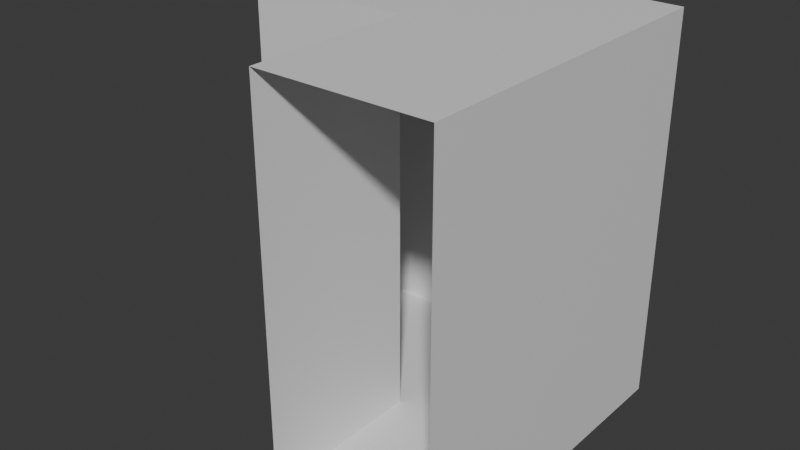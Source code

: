 # Source: corridor_L.blend  (saved by Blender 4.2.66; exported with 4.5.12 LTS)
import bpy
from mathutils import Matrix  # noqa: F401  (used for matrix-valued properties, if any)

bpy.ops.wm.read_factory_settings(use_empty=True)
scene = bpy.context.scene
scene.name = 'Scene'

# ---- materials (node trees are filled in below, after node groups)
mat_material = bpy.data.materials.new('Material')
mat_material.alpha_threshold = 0.0
mat_material.use_transparent_shadow = False
mat_material.roughness = 0.5
mat_material.line_color = (0.0, 0.0, 0.0, 1.0)

# ---- material node trees
mat_material.use_nodes = True; mat_material.node_tree.nodes.clear()
_N = mat_material.node_tree.nodes; _L = mat_material.node_tree.links
n0 = _N.new('ShaderNodeOutputMaterial'); n0.name = 'Material Output'; n0.location = (300, 300)
n1 = _N.new('ShaderNodeBsdfPrincipled'); n1.name = 'Principled BSDF'; n1.location = (10, 300)
n1.inputs[3].default_value = 1.45
_L.new(n1.outputs[0], n0.inputs[0])
n0.is_active_output = True

# ---- world
world_world = bpy.data.worlds.new('World'); scene.world = world_world
world_world.use_nodes = True; world_world.node_tree.nodes.clear()
_N = world_world.node_tree.nodes; _L = world_world.node_tree.links
n0 = _N.new('ShaderNodeOutputWorld'); n0.name = 'World Output'; n0.location = (300, 300)
n1 = _N.new('ShaderNodeBackground'); n1.name = 'Background'; n1.location = (10, 300)
n1.inputs[0].default_value = (0.05088, 0.05088, 0.05088, 1.0)
_L.new(n1.outputs[0], n0.inputs[0])
n0.is_active_output = True
world_world.color = (0.05088, 0.05088, 0.05088)
world_world.sun_shadow_jitter_overblur = 0.0

# ---- meshes
me_cube = bpy.data.meshes.new('Cube')
me_cube.from_pydata([(0.0, 1.0, 0.0), (0.0, 0.0, 2.3), (0.0, 0.0, 0.0), (0.0, 1.0, 2.3), (1.0, 0.0, 0.0), (2.0, 0.0, 0.0), (1.0, 1.0, 2.3), (2.0, 1.0, 2.3), (2.0, 1.0, 0.0), (1.0, 1.0, 0.0), (2.0, 0.0, 2.3), (1.0, 0.0, 2.3), (1.0, -1.0, 0.0), (2.0, -1.0, 0.0), (2.0, -1.0, 2.3), (1.0, -1.0, 2.3)], [], [(4, 11, 1, 2), (6, 3, 1, 11), (7, 6, 11, 10), (4, 5, 13, 12), (0, 9, 4, 2), (9, 8, 5, 4), (0, 3, 6, 9), (5, 10, 14, 13), (11, 4, 12, 15), (10, 11, 15, 14), (7, 10, 5, 8), (9, 6, 7, 8)])
_uv = me_cube.uv_layers.new(name='UVMap')
_uv.uv.foreach_set('vector', [0.375, 0.9167, 0.625, 0.9167, 0.625, 1.0, 0.375, 1.0, 0.7917, 0.5, 0.875, 0.5, 0.875, 0.75, 0.7917, 0.75, 0.7083, 0.5, 0.7917, 0.5, 0.7917, 0.75, 0.7083, 0.75, 0.2083, 0.75, 0.2917, 0.75, 0.2917, 0.75, 0.2083, 0.75, 0.125, 0.5, 0.2083, 0.5, 0.2083, 0.75, 0.125, 0.75, 0.2083, 0.5, 0.2917, 0.5, 0.2917, 0.75, 0.2083, 0.75, 0.375, 0.25, 0.625, 0.25, 0.625, 0.3333, 0.375, 0.3333, 0.375, 0.8333, 0.625, 0.8333, 0.625, 0.8333, 0.375, 0.8333, 0.625, 0.9167, 0.375, 0.9167, 0.375, 0.9167, 0.625, 0.9167, 0.7083, 0.75, 0.7917, 0.75, 0.7917, 0.75, 0.7083, 0.75, 0.0, 0.0, 0.0, 0.0, 0.0, 0.0, 0.0, 0.0, 0.0, 0.0, 0.0, 0.0, 0.0, 0.0, 0.0, 0.0])
me_cube.materials.append(mat_material)
me_cube.use_mirror_vertex_groups = False
me_cube.update()

# ---- objects
ob_corridor_l_col = bpy.data.objects.new('corridor_L-col', me_cube)

# ---- transforms, parenting, visibility, modifiers, constraints
ob_corridor_l_col.location = (0.0, 0.0, 0.0)
ob_corridor_l_col.lock_rotations_4d = False
ob_corridor_l_col.empty_display_type = 'ARROWS'
ob_corridor_l_col.lineart.crease_threshold = 0.0

# ---- collection membership
scene.collection.objects.link(ob_corridor_l_col)

# ---- scene / render settings (as saved in the file)
scene.frame_start = 1; scene.frame_end = 250; scene.frame_set(1)
scene.render.engine = 'CYCLES'
bpy.context.view_layer.update()

# ---- added for rendering (the .blend has no active camera and no usable light): camera, sun
cam_auto = bpy.data.cameras.new('AutoCamera')
cam_auto.lens = 50.0
cam_auto.sensor_width = 36.0
cam_auto.clip_end = 1000.0
ob_auto_camera = bpy.data.objects.new('AutoCamera', cam_auto)
scene.collection.objects.link(ob_auto_camera)
ob_auto_camera.location = (4.37295, -4.04754, 3.84836)
ob_auto_camera.rotation_euler = (1.09748, -7.21219e-08, 0.694738)
scene.camera = ob_auto_camera
light_auto_sun = bpy.data.lights.new('AutoSun', 'SUN')
light_auto_sun.energy = 3.0
light_auto_sun.angle = 0.0523599
ob_auto_sun = bpy.data.objects.new('AutoSun', light_auto_sun)
scene.collection.objects.link(ob_auto_sun)
ob_auto_sun.rotation_euler = (0.872665, 0.174533, 0.523599)
bpy.context.view_layer.update()
